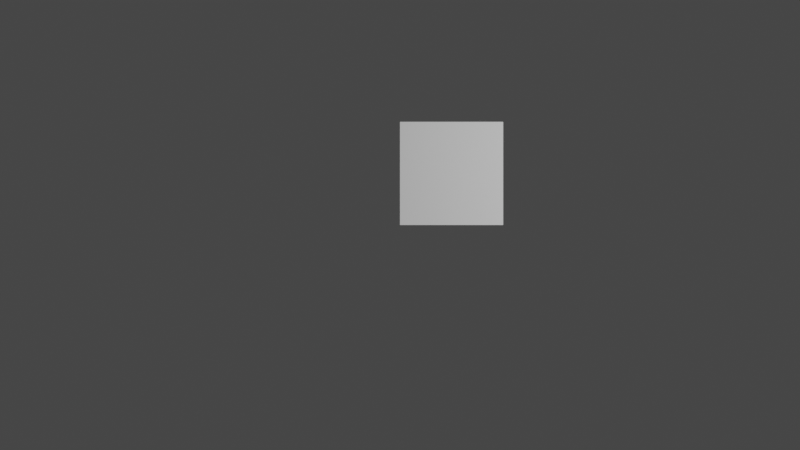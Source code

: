 # Source: Chapter17Start.blend  (saved by Blender 3.2.14; exported with 4.5.12 LTS)
import bpy
from mathutils import Matrix  # noqa: F401  (used for matrix-valued properties, if any)

bpy.ops.wm.read_factory_settings(use_empty=True)
scene = bpy.context.scene
scene.name = 'Scene'

# ---- collections
col_collection = bpy.data.collections.new('Collection'); scene.collection.children.link(col_collection)

# ---- node groups
ng_chapter17 = bpy.data.node_groups.new('Chapter17', 'GeometryNodeTree')
_s = ng_chapter17.interface.new_socket(name='Geometry', in_out='OUTPUT', socket_type='NodeSocketGeometry')
_s = ng_chapter17.interface.new_socket(name='Geometry', in_out='INPUT', socket_type='NodeSocketGeometry')
ng_chapter17.is_modifier = True
_N = ng_chapter17.nodes; _L = ng_chapter17.links
n0 = _N.new('GeometryNodeTransform'); n0.name = 'Transform'; n0.location = (101, 115)
n0.label = 'Transform(3)'
n1 = _N.new('FunctionNodeValueToString'); n1.name = 'Value to String'; n1.location = (-386, -246)
n1.label = 'Value to String(9)'
n2 = _N.new('GeometryNodeJoinGeometry'); n2.name = 'Join Geometry'; n2.location = (283, -31)
n2.label = 'Join Geometry(4)'
n3 = _N.new('GeometryNodeInputSceneTime'); n3.name = 'Scene Time'; n3.location = (129, -263)
n3.label = 'Scene Time(13)'
n4 = _N.new('GeometryNodeSetMaterial'); n4.name = 'Set Material'; n4.location = (621, -176)
n4.label = 'Set Material(16)'
n5 = _N.new('GeometryNodeSwitch'); n5.name = 'Switch'; n5.location = (452, -178)
n5.label = 'Switch(15)'
n6 = _N.new('ShaderNodeMath'); n6.name = 'Math.001'; n6.location = (294, -178)
n6.label = 'Math(14)'
n7 = _N.new('GeometryNodeFillCurve'); n7.name = 'Fill Curve'; n7.location = (136, -334)
n7.label = 'Fill Curve(12)'
n8 = _N.new('GeometryNodeTransform'); n8.name = 'Transform.001'; n8.location = (-25, -151)
n8.label = 'Transform(11)'
n9 = _N.new('GeometryNodeStringToCurves'); n9.name = 'String to Curves'; n9.location = (-232, -152)
n9.label = 'String to Curves(10)'
n9.font = None
n10 = _N.new('ShaderNodeMapRange'); n10.name = 'Map Range'; n10.location = (-387, 9)
n10.label = 'Map Range(6)'
n11 = _N.new('GeometryNodeInputSceneTime'); n11.name = 'Scene Time.001'; n11.location = (319, -354)
n11.label = 'Scene Time(5)'
n12 = _N.new('ShaderNodeCombineXYZ'); n12.name = 'Combine XYZ'; n12.location = (-75, 3)
n12.label = 'Combine XYZ(8)'
n13 = _N.new('NodeGroupOutput'); n13.name = 'Group Output'; n13.location = (583, 137)
n13.label = 'Group Output(2)'
n14 = _N.new('NodeGroupInput'); n14.name = 'Group Input'; n14.location = (293, 117)
n14.label = 'Group Input(1)'
n15 = _N.new('ShaderNodeMath'); n15.name = 'Math'; n15.location = (-235, 5)
n15.label = 'Math(7)'
_L.new(n14.outputs[0], n13.inputs[0])
n13.is_active_output = True

# ---- world
world_world = bpy.data.worlds.new('World'); scene.world = world_world
world_world.use_nodes = True; world_world.node_tree.nodes.clear()
_N = world_world.node_tree.nodes; _L = world_world.node_tree.links
n0 = _N.new('ShaderNodeOutputWorld'); n0.name = 'World Output'; n0.location = (300, 300)
n1 = _N.new('ShaderNodeBackground'); n1.name = 'Background'; n1.location = (10, 300)
n1.inputs[0].default_value = (0.05088, 0.05088, 0.05088, 1.0)
_L.new(n1.outputs[0], n0.inputs[0])
n0.is_active_output = True
world_world.color = (0.05088, 0.05088, 0.05088)
world_world.use_sun_shadow = False
world_world.sun_shadow_jitter_overblur = 0.0

# ---- cameras
cam_camera = bpy.data.cameras.new('Camera')

# ---- lights
light_light = bpy.data.lights.new('Light', 'POINT')
light_light.transmission_factor = 0.0
light_light.energy = 1000.0
light_light.shadow_soft_size = 0.1
light_light.shadow_maximum_resolution = 0.006
light_light.use_absolute_resolution = True

# ---- meshes
me_cube = bpy.data.meshes.new('Cube')
me_cube.from_pydata([(1.0, 1.0, 1.0), (1.0, 1.0, 0.0), (1.0, 0.0, 1.0), (1.0, 0.0, 0.0), (0.0, 1.0, 1.0), (0.0, 1.0, 0.0), (0.0, 0.0, 1.0), (0.0, 0.0, 0.0)], [], [(0, 4, 6, 2), (3, 2, 6, 7), (7, 6, 4, 5), (5, 1, 3, 7), (1, 0, 2, 3), (5, 4, 0, 1)])
_uv = me_cube.uv_layers.new(name='UVMap')
_uv.uv.foreach_set('vector', [0.625, 0.5, 0.875, 0.5, 0.875, 0.75, 0.625, 0.75, 0.375, 0.75, 0.625, 0.75, 0.625, 1.0, 0.375, 1.0, 0.375, 0.0, 0.625, 0.0, 0.625, 0.25, 0.375, 0.25, 0.125, 0.5, 0.375, 0.5, 0.375, 0.75, 0.125, 0.75, 0.375, 0.5, 0.625, 0.5, 0.625, 0.75, 0.375, 0.75, 0.375, 0.25, 0.625, 0.25, 0.625, 0.5, 0.375, 0.5])
me_cube.use_mirror_vertex_groups = False
me_cube.update()

# ---- objects
ob_chapter17 = bpy.data.objects.new('Chapter17', me_cube)
ob_light = bpy.data.objects.new('Light', light_light)
ob_camera = bpy.data.objects.new('Camera', cam_camera)

# ---- transforms, parenting, visibility, modifiers, constraints
ob_chapter17.location = (0.0, 0.0, 0.0)
ob_chapter17.lock_rotations_4d = False
ob_chapter17.empty_display_type = 'ARROWS'
ob_chapter17.lineart.crease_threshold = 0.0
_m = ob_chapter17.modifiers.new('GeometryNodes', 'NODES')
_m.node_group = ng_chapter17
ob_light.location = (4.076, 1.005, 5.904)
ob_light.rotation_euler = (0.6503, 0.05522, 1.866)
ob_light.lock_rotations_4d = False
ob_light.empty_display_type = 'ARROWS'
ob_light.color = (0.0, 0.0, 0.0, 0.0)
ob_light.lineart.crease_threshold = 0.0
ob_camera.location = (0.0, 0.0, 11.77)

# ---- collection membership
col_collection.objects.link(ob_chapter17)
col_collection.objects.link(ob_light)
col_collection.objects.link(ob_camera)

# ---- scene / render settings (as saved in the file)
scene.camera = ob_camera
scene.frame_start = 1; scene.frame_end = 250; scene.frame_set(40)
scene.render.engine = 'BLENDER_EEVEE_NEXT'
scene.cycles.sampling_pattern = 'TABULATED_SOBOL'
scene.cycles.use_light_tree = False
scene.eevee.use_gtao = True
scene.eevee.use_raytracing = True
scene.view_settings.view_transform = 'Filmic'
bpy.context.view_layer.update()
